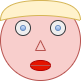

The diagram above was exported from draw.io. Its source (the exported page's mxGraphModel, read from the mxfile embedded in the PNG):
<mxGraphModel dx="334" dy="183" grid="1" gridSize="10" guides="1" tooltips="1" connect="1" arrows="1" fold="1" page="1" pageScale="1" pageWidth="1654" pageHeight="1169" math="0" shadow="0">
  <root>
    <mxCell id="0" />
    <mxCell id="1" parent="0" />
    <mxCell id="cryvAz31OlhSHne_Yfri-1" parent="1" style="ellipse;whiteSpace=wrap;html=1;aspect=fixed;fillColor=#f8cecc;strokeColor=#b85450;" value="" vertex="1">
      <mxGeometry height="80" width="80" x="470" y="230" as="geometry" />
    </mxCell>
    <mxCell id="cryvAz31OlhSHne_Yfri-3" parent="1" style="ellipse;whiteSpace=wrap;html=1;fillColor=#e51400;fontColor=#ffffff;strokeColor=#B20000;" value="" vertex="1">
      <mxGeometry height="10" width="20" x="500" y="290" as="geometry" />
    </mxCell>
    <mxCell id="cryvAz31OlhSHne_Yfri-5" parent="1" style="ellipse;whiteSpace=wrap;html=1;aspect=fixed;fillColor=#eeeeee;strokeColor=#36393d;" value="" vertex="1">
      <mxGeometry height="15" width="15" x="485" y="250" as="geometry" />
    </mxCell>
    <mxCell id="cryvAz31OlhSHne_Yfri-6" parent="1" style="ellipse;whiteSpace=wrap;html=1;aspect=fixed;fillColor=#eeeeee;strokeColor=#36393d;" value="" vertex="1">
      <mxGeometry height="15" width="15" x="520" y="250" as="geometry" />
    </mxCell>
    <mxCell id="cryvAz31OlhSHne_Yfri-8" parent="1" style="ellipse;whiteSpace=wrap;html=1;aspect=fixed;fillColor=#dae8fc;gradientColor=#7ea6e0;strokeColor=#6c8ebf;" value="" vertex="1">
      <mxGeometry height="5" width="5" x="525" y="255" as="geometry" />
    </mxCell>
    <mxCell id="cryvAz31OlhSHne_Yfri-9" parent="1" style="ellipse;whiteSpace=wrap;html=1;aspect=fixed;fillColor=#dae8fc;gradientColor=#7ea6e0;strokeColor=#6c8ebf;" value="" vertex="1">
      <mxGeometry height="5" width="5" x="490" y="255" as="geometry" />
    </mxCell>
    <mxCell id="cryvAz31OlhSHne_Yfri-10" parent="1" style="triangle;whiteSpace=wrap;html=1;direction=north;fillColor=#f8cecc;strokeColor=#b85450;" value="" vertex="1">
      <mxGeometry height="10" width="10" x="505" y="270" as="geometry" />
    </mxCell>
    <mxCell id="cryvAz31OlhSHne_Yfri-11" edge="1" parent="1" source="cryvAz31OlhSHne_Yfri-3" style="endArrow=none;html=1;rounded=0;exitX=0;exitY=0.5;exitDx=0;exitDy=0;entryX=1;entryY=0.5;entryDx=0;entryDy=0;fillColor=#f8cecc;strokeColor=#b85450;" target="cryvAz31OlhSHne_Yfri-3" value="">
      <mxGeometry height="50" relative="1" width="50" as="geometry">
        <mxPoint x="490" y="370" as="sourcePoint" />
        <mxPoint x="540" y="320" as="targetPoint" />
      </mxGeometry>
    </mxCell>
    <mxCell id="cryvAz31OlhSHne_Yfri-12" parent="1" style="shape=xor;whiteSpace=wrap;html=1;direction=north;fillColor=#fff2cc;strokeColor=#d6b656;" value="" vertex="1">
      <mxGeometry height="20" width="80" x="470" y="230" as="geometry" />
    </mxCell>
  </root>
</mxGraphModel>